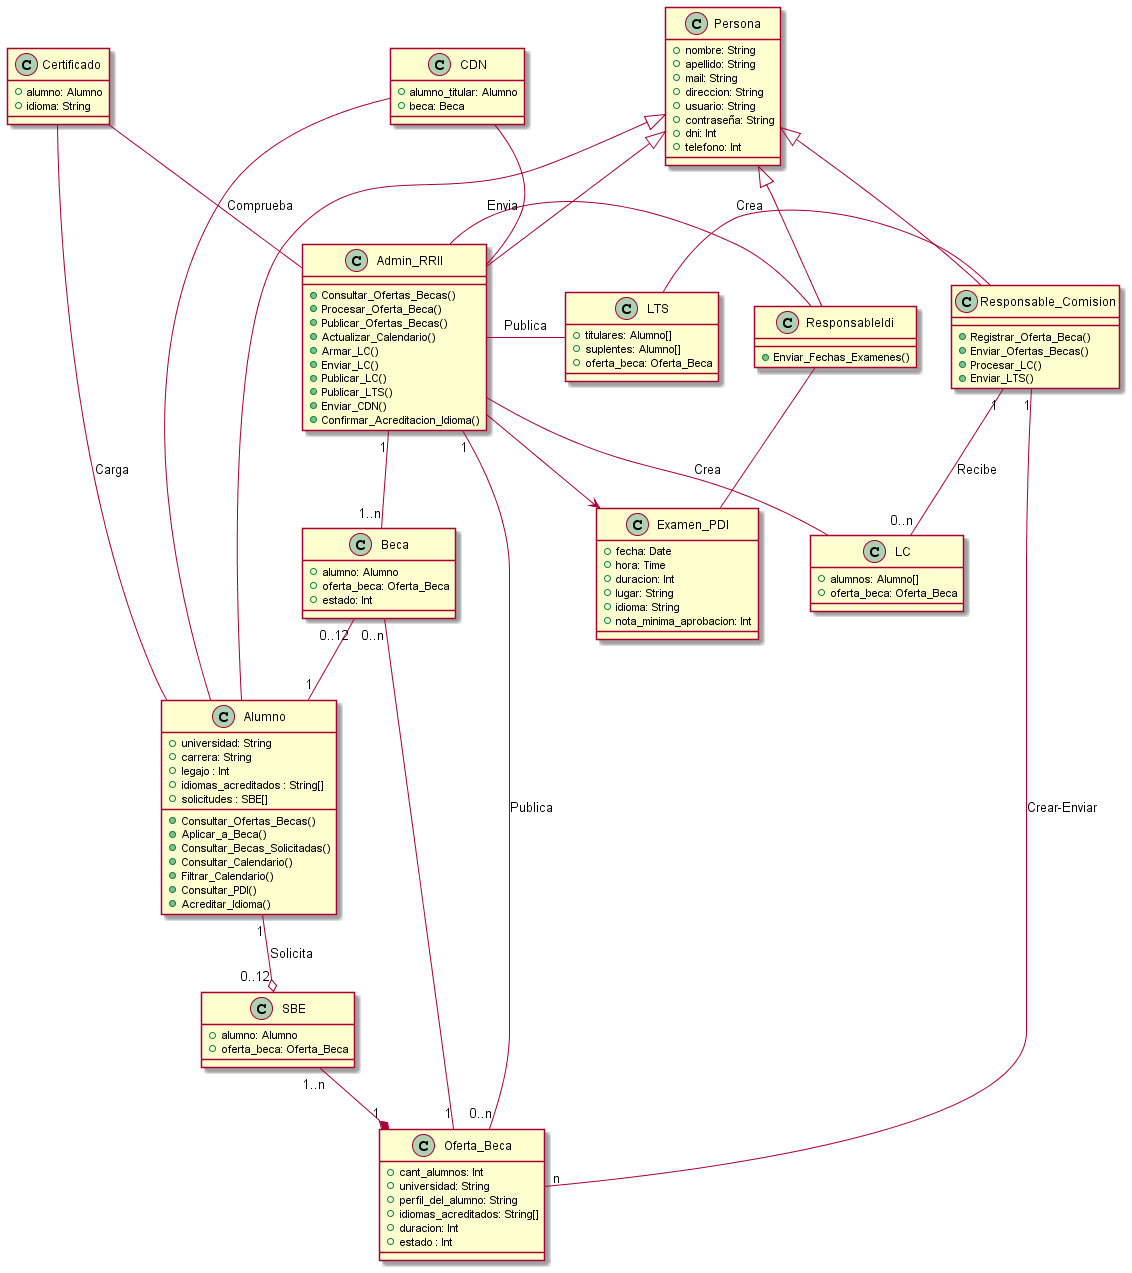

The diagram above was rendered by PlantUML. Its source (embedded in the PNG):
@startuml Becas
class Persona{
    +nombre: String
    +apellido: String
    +mail: String
    +direccion: String
    +usuario: String
    +contraseña: String
    +dni: Int
    +telefono: Int
}

class ResponsableIdi{
    +Enviar_Fechas_Examenes()
}

class Alumno{
    +universidad: String
    +carrera: String
    +legajo : Int
    +idiomas_acreditados : String[]
    +solicitudes : SBE[]
    +Consultar_Ofertas_Becas()
    +Aplicar_a_Beca()
    +Consultar_Becas_Solicitadas()
    +Consultar_Calendario()
    +Filtrar_Calendario()
    +Consultar_PDI()
    +Acreditar_Idioma()
}

class Responsable_Comision{
    +Registrar_Oferta_Beca()
    +Enviar_Ofertas_Becas()
    +Procesar_LC()
    +Enviar_LTS()
}

class Admin_RRII{
    +Consultar_Ofertas_Becas() 
    +Procesar_Oferta_Beca()
    +Publicar_Ofertas_Becas()
    +Actualizar_Calendario()
    +Armar_LC()
    +Enviar_LC()
    +Publicar_LC()
    +Publicar_LTS()
    +Enviar_CDN()
    +Confirmar_Acreditacion_Idioma()
}

class CDN{
    +alumno_titular: Alumno
    +beca: Beca
}

class LC{
    +alumnos: Alumno[]
    +oferta_beca: Oferta_Beca
}

class LTS{
    +titulares: Alumno[]
    +suplentes: Alumno[]
    +oferta_beca: Oferta_Beca
}

class Beca{
    +alumno: Alumno
    +oferta_beca: Oferta_Beca
    +estado: Int
}

class SBE{
    +alumno: Alumno
    +oferta_beca: Oferta_Beca
}

class Oferta_Beca{
    +cant_alumnos: Int
    +universidad: String
    +perfil_del_alumno: String
    +idiomas_acreditados: String[]
    +duracion: Int
    +estado : Int
}

class Examen_PDI{
    +fecha: Date
    +hora: Time    
    +duracion: Int
    +lugar: String
    +idioma: String
    +nota_minima_aprobacion: Int
}

class Certificado{
    +alumno: Alumno
    +idioma: String
}

Alumno -up-|> Persona
Admin_RRII -up-|> Persona
Responsable_Comision -up-|> Persona
ResponsableIdi -up-|> Persona
Alumno "1" --o "0..12" SBE :Solicita
SBE "1..n" --* "1" Oferta_Beca
Admin_RRII --> Examen_PDI
Responsable_Comision "1" -- "n" Oferta_Beca :Crear-Enviar

Examen_PDI -up- ResponsableIdi
Admin_RRII -right- ResponsableIdi :Envia
Admin_RRII "1" -- "0..n" Oferta_Beca :Publica
LC -up- Admin_RRII :Crea
LC "0..n" -up- "1" Responsable_Comision :Recibe

Responsable_Comision -left- LTS :Crea
LTS -left- Admin_RRII :Publica

Beca "0..n" -- "1" Oferta_Beca 
Beca "1..n" -up- "1" Admin_RRII
Beca "0..12" -- "1" Alumno

CDN -- Admin_RRII 
CDN -- Alumno

Certificado -- Admin_RRII :Comprueba
Certificado -- Alumno :Carga
@enduml